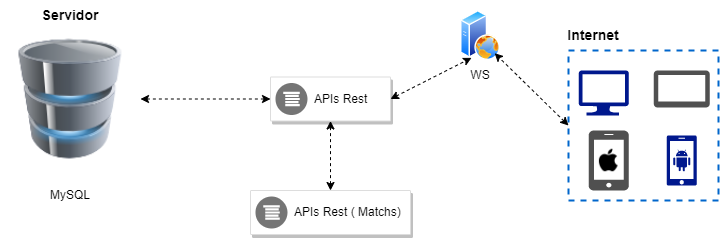

The diagram above was exported from draw.io. Its source (the exported page's mxGraphModel, read from the mxfile embedded in the PNG):
<mxGraphModel dx="794" dy="740" grid="1" gridSize="10" guides="1" tooltips="1" connect="1" arrows="1" fold="1" page="1" pageScale="1" pageWidth="827" pageHeight="1169" math="0" shadow="0">
  <root>
    <mxCell id="WIyWlLk6GJQsqaUBKTNV-0" />
    <mxCell id="WIyWlLk6GJQsqaUBKTNV-1" parent="WIyWlLk6GJQsqaUBKTNV-0" />
    <mxCell id="_en62h_5lP-tl4mn6aqT-10" value="" style="whiteSpace=wrap;html=1;aspect=fixed;dashed=1;strokeWidth=2;glass=0;shadow=0;rounded=0;gradientDirection=south;fillColor=none;strokeColor=#0066CC;" vertex="1" parent="WIyWlLk6GJQsqaUBKTNV-1">
      <mxGeometry x="678" y="110" width="150" height="150" as="geometry" />
    </mxCell>
    <mxCell id="_en62h_5lP-tl4mn6aqT-0" value="" style="image;html=1;image=img/lib/clip_art/computers/Database_128x128.png" vertex="1" parent="WIyWlLk6GJQsqaUBKTNV-1">
      <mxGeometry x="110" y="98.5" width="140" height="120" as="geometry" />
    </mxCell>
    <mxCell id="_en62h_5lP-tl4mn6aqT-1" value="" style="strokeColor=#dddddd;shadow=1;strokeWidth=1;rounded=1;absoluteArcSize=1;arcSize=2;" vertex="1" parent="WIyWlLk6GJQsqaUBKTNV-1">
      <mxGeometry x="380" y="136.5" width="120" height="44" as="geometry" />
    </mxCell>
    <mxCell id="_en62h_5lP-tl4mn6aqT-2" value="APIs Rest" style="sketch=0;dashed=0;connectable=0;html=1;fillColor=#757575;strokeColor=none;shape=mxgraph.gcp2.logs_api;part=1;labelPosition=right;verticalLabelPosition=middle;align=left;verticalAlign=middle;spacingLeft=5;fontSize=12;" vertex="1" parent="_en62h_5lP-tl4mn6aqT-1">
      <mxGeometry y="0.5" width="32" height="32" relative="1" as="geometry">
        <mxPoint x="5" y="-16" as="offset" />
      </mxGeometry>
    </mxCell>
    <mxCell id="_en62h_5lP-tl4mn6aqT-3" value="" style="strokeColor=#dddddd;shadow=1;strokeWidth=1;rounded=1;absoluteArcSize=1;arcSize=2;" vertex="1" parent="WIyWlLk6GJQsqaUBKTNV-1">
      <mxGeometry x="360" y="250" width="160" height="44" as="geometry" />
    </mxCell>
    <mxCell id="_en62h_5lP-tl4mn6aqT-4" value="APIs Rest ( Matchs)&lt;br&gt;" style="sketch=0;dashed=0;connectable=0;html=1;fillColor=#757575;strokeColor=none;shape=mxgraph.gcp2.logs_api;part=1;labelPosition=right;verticalLabelPosition=middle;align=left;verticalAlign=middle;spacingLeft=5;fontSize=12;" vertex="1" parent="_en62h_5lP-tl4mn6aqT-3">
      <mxGeometry y="0.5" width="32" height="32" relative="1" as="geometry">
        <mxPoint x="5" y="-16" as="offset" />
      </mxGeometry>
    </mxCell>
    <mxCell id="_en62h_5lP-tl4mn6aqT-5" value="" style="sketch=0;aspect=fixed;pointerEvents=1;shadow=0;dashed=0;html=1;strokeColor=none;labelPosition=center;verticalLabelPosition=bottom;verticalAlign=top;align=center;fillColor=#00188D;shape=mxgraph.azure.computer" vertex="1" parent="WIyWlLk6GJQsqaUBKTNV-1">
      <mxGeometry x="688.25" y="130" width="50" height="45" as="geometry" />
    </mxCell>
    <mxCell id="_en62h_5lP-tl4mn6aqT-6" value="" style="sketch=0;pointerEvents=1;shadow=0;dashed=0;html=1;strokeColor=none;fillColor=#505050;labelPosition=center;verticalLabelPosition=bottom;verticalAlign=top;outlineConnect=0;align=center;shape=mxgraph.office.devices.tablet_android;" vertex="1" parent="WIyWlLk6GJQsqaUBKTNV-1">
      <mxGeometry x="763.25" y="130" width="56" height="37" as="geometry" />
    </mxCell>
    <mxCell id="_en62h_5lP-tl4mn6aqT-12" value="" style="endArrow=classic;startArrow=classic;html=1;rounded=0;dashed=1;" edge="1" parent="WIyWlLk6GJQsqaUBKTNV-1" source="_en62h_5lP-tl4mn6aqT-0" target="_en62h_5lP-tl4mn6aqT-1">
      <mxGeometry width="50" height="50" relative="1" as="geometry">
        <mxPoint x="250" y="200" as="sourcePoint" />
        <mxPoint x="300" y="150" as="targetPoint" />
      </mxGeometry>
    </mxCell>
    <mxCell id="_en62h_5lP-tl4mn6aqT-13" value="" style="endArrow=classic;startArrow=classic;html=1;rounded=0;exitX=0.5;exitY=0;exitDx=0;exitDy=0;entryX=0.5;entryY=1;entryDx=0;entryDy=0;dashed=1;" edge="1" parent="WIyWlLk6GJQsqaUBKTNV-1" source="_en62h_5lP-tl4mn6aqT-3" target="_en62h_5lP-tl4mn6aqT-1">
      <mxGeometry width="50" height="50" relative="1" as="geometry">
        <mxPoint x="430" y="250" as="sourcePoint" />
        <mxPoint x="480" y="200" as="targetPoint" />
      </mxGeometry>
    </mxCell>
    <mxCell id="_en62h_5lP-tl4mn6aqT-14" value="" style="aspect=fixed;perimeter=ellipsePerimeter;html=1;align=center;shadow=0;dashed=0;spacingTop=3;image;image=img/lib/active_directory/web_server.svg;" vertex="1" parent="WIyWlLk6GJQsqaUBKTNV-1">
      <mxGeometry x="570" y="70" width="40" height="50" as="geometry" />
    </mxCell>
    <mxCell id="_en62h_5lP-tl4mn6aqT-15" value="" style="endArrow=classic;startArrow=classic;html=1;rounded=0;exitX=1;exitY=0.5;exitDx=0;exitDy=0;entryX=0.25;entryY=1;entryDx=0;entryDy=0;dashed=1;" edge="1" parent="WIyWlLk6GJQsqaUBKTNV-1" source="_en62h_5lP-tl4mn6aqT-1" target="_en62h_5lP-tl4mn6aqT-14">
      <mxGeometry width="50" height="50" relative="1" as="geometry">
        <mxPoint x="540" y="180" as="sourcePoint" />
        <mxPoint x="590" y="130" as="targetPoint" />
      </mxGeometry>
    </mxCell>
    <mxCell id="_en62h_5lP-tl4mn6aqT-16" value="" style="endArrow=classic;startArrow=classic;html=1;rounded=0;entryX=1;entryY=1;entryDx=0;entryDy=0;exitX=0;exitY=0.5;exitDx=0;exitDy=0;dashed=1;" edge="1" parent="WIyWlLk6GJQsqaUBKTNV-1" source="_en62h_5lP-tl4mn6aqT-10" target="_en62h_5lP-tl4mn6aqT-14">
      <mxGeometry width="50" height="50" relative="1" as="geometry">
        <mxPoint x="610" y="240" as="sourcePoint" />
        <mxPoint x="660" y="190" as="targetPoint" />
      </mxGeometry>
    </mxCell>
    <mxCell id="_en62h_5lP-tl4mn6aqT-17" value="MySQL&lt;br&gt;" style="text;html=1;strokeColor=none;fillColor=none;align=center;verticalAlign=middle;whiteSpace=wrap;rounded=0;" vertex="1" parent="WIyWlLk6GJQsqaUBKTNV-1">
      <mxGeometry x="150" y="240" width="60" height="30" as="geometry" />
    </mxCell>
    <mxCell id="_en62h_5lP-tl4mn6aqT-18" value="WS&lt;br&gt;" style="text;html=1;strokeColor=none;fillColor=none;align=center;verticalAlign=middle;whiteSpace=wrap;rounded=0;" vertex="1" parent="WIyWlLk6GJQsqaUBKTNV-1">
      <mxGeometry x="560" y="120" width="60" height="30" as="geometry" />
    </mxCell>
    <mxCell id="_en62h_5lP-tl4mn6aqT-26" value="" style="sketch=0;pointerEvents=1;shadow=0;dashed=0;html=1;strokeColor=none;fillColor=#505050;labelPosition=center;verticalLabelPosition=bottom;verticalAlign=top;outlineConnect=0;align=center;shape=mxgraph.office.devices.cell_phone_iphone_standalone;" vertex="1" parent="WIyWlLk6GJQsqaUBKTNV-1">
      <mxGeometry x="698.25" y="190" width="40" height="60" as="geometry" />
    </mxCell>
    <mxCell id="_en62h_5lP-tl4mn6aqT-27" value="" style="sketch=0;aspect=fixed;pointerEvents=1;shadow=0;dashed=0;html=1;strokeColor=none;labelPosition=center;verticalLabelPosition=bottom;verticalAlign=top;align=center;fillColor=#00188D;shape=mxgraph.mscae.enterprise.android_phone" vertex="1" parent="WIyWlLk6GJQsqaUBKTNV-1">
      <mxGeometry x="776.25" y="195" width="30" height="50" as="geometry" />
    </mxCell>
    <mxCell id="_en62h_5lP-tl4mn6aqT-28" value="" style="shape=image;html=1;verticalAlign=top;verticalLabelPosition=bottom;labelBackgroundColor=#ffffff;imageAspect=0;aspect=fixed;image=https://cdn4.iconfinder.com/data/icons/ionicons/512/icon-social-apple-128.png" vertex="1" parent="WIyWlLk6GJQsqaUBKTNV-1">
      <mxGeometry x="703.25" y="205" width="30" height="30" as="geometry" />
    </mxCell>
    <mxCell id="_en62h_5lP-tl4mn6aqT-29" value="&lt;b&gt;&lt;font style=&quot;font-size: 14px;&quot;&gt;Internet&lt;/font&gt;&lt;/b&gt;" style="text;html=1;strokeColor=none;fillColor=none;align=center;verticalAlign=middle;whiteSpace=wrap;rounded=0;" vertex="1" parent="WIyWlLk6GJQsqaUBKTNV-1">
      <mxGeometry x="673.25" y="80" width="60" height="30" as="geometry" />
    </mxCell>
    <mxCell id="_en62h_5lP-tl4mn6aqT-30" value="&lt;b&gt;&lt;font style=&quot;font-size: 14px;&quot;&gt;Servidor&lt;/font&gt;&lt;/b&gt;" style="text;html=1;strokeColor=none;fillColor=none;align=center;verticalAlign=middle;whiteSpace=wrap;rounded=0;fontSize=14;" vertex="1" parent="WIyWlLk6GJQsqaUBKTNV-1">
      <mxGeometry x="150" y="60" width="60" height="30" as="geometry" />
    </mxCell>
  </root>
</mxGraphModel>